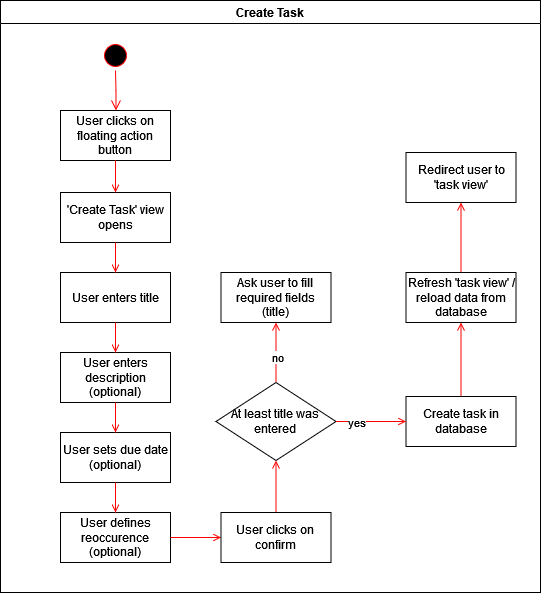

The diagram above was exported from draw.io. Its source (the exported page's mxGraphModel, read from the mxfile embedded in the PNG):
<mxGraphModel dx="1221" dy="631" grid="1" gridSize="10" guides="1" tooltips="1" connect="1" arrows="1" fold="1" page="1" pageScale="1" pageWidth="1169" pageHeight="826" background="none" math="0" shadow="0">
  <root>
    <mxCell id="0" />
    <mxCell id="1" parent="0" />
    <mxCell id="2" value="Create Task" style="swimlane;whiteSpace=wrap" parent="1" vertex="1">
      <mxGeometry x="180" y="128" width="540" height="592" as="geometry" />
    </mxCell>
    <mxCell id="5" value="" style="ellipse;shape=startState;fillColor=#000000;strokeColor=#ff0000;" parent="2" vertex="1">
      <mxGeometry x="100" y="40" width="30" height="30" as="geometry" />
    </mxCell>
    <mxCell id="6" value="" style="edgeStyle=elbowEdgeStyle;elbow=horizontal;verticalAlign=bottom;endArrow=open;endSize=8;strokeColor=#FF0000;endFill=1;rounded=0" parent="2" source="5" target="7" edge="1">
      <mxGeometry x="100" y="40" as="geometry">
        <mxPoint x="115" y="110" as="targetPoint" />
      </mxGeometry>
    </mxCell>
    <mxCell id="7" value="User clicks on floating action button" style="whiteSpace=wrap;" parent="2" vertex="1">
      <mxGeometry x="60" y="110" width="110" height="50" as="geometry" />
    </mxCell>
    <mxCell id="8" value="'Create Task' view opens" style="whiteSpace=wrap;" parent="2" vertex="1">
      <mxGeometry x="60" y="192" width="110" height="50" as="geometry" />
    </mxCell>
    <mxCell id="9" value="" style="endArrow=open;strokeColor=#FF0000;endFill=1;rounded=0" parent="2" source="7" target="8" edge="1">
      <mxGeometry relative="1" as="geometry" />
    </mxCell>
    <mxCell id="10" value="User enters title" style="whiteSpace=wrap;" parent="2" vertex="1">
      <mxGeometry x="60" y="272" width="110" height="50" as="geometry" />
    </mxCell>
    <mxCell id="11" value="" style="endArrow=open;strokeColor=#FF0000;endFill=1;rounded=0" parent="2" source="8" target="10" edge="1">
      <mxGeometry relative="1" as="geometry" />
    </mxCell>
    <mxCell id="SSWJBMraqcoBfN3YrY3c-41" value="User enters description (optional)" style="whiteSpace=wrap;" vertex="1" parent="2">
      <mxGeometry x="60" y="352" width="110" height="50" as="geometry" />
    </mxCell>
    <mxCell id="SSWJBMraqcoBfN3YrY3c-42" value="User sets due date (optional)" style="whiteSpace=wrap;" vertex="1" parent="2">
      <mxGeometry x="60" y="432" width="110" height="50" as="geometry" />
    </mxCell>
    <mxCell id="SSWJBMraqcoBfN3YrY3c-43" value="User defines reoccurence (optional)" style="whiteSpace=wrap;" vertex="1" parent="2">
      <mxGeometry x="60" y="512" width="110" height="50" as="geometry" />
    </mxCell>
    <mxCell id="SSWJBMraqcoBfN3YrY3c-44" value="" style="endArrow=open;strokeColor=#FF0000;endFill=1;rounded=0;exitX=0.5;exitY=1;exitDx=0;exitDy=0;entryX=0.5;entryY=0;entryDx=0;entryDy=0;" edge="1" parent="2" source="10" target="SSWJBMraqcoBfN3YrY3c-41">
      <mxGeometry relative="1" as="geometry">
        <mxPoint x="145.5" y="392" as="sourcePoint" />
        <mxPoint x="145.5" y="452" as="targetPoint" />
      </mxGeometry>
    </mxCell>
    <mxCell id="SSWJBMraqcoBfN3YrY3c-45" value="" style="endArrow=open;strokeColor=#FF0000;endFill=1;rounded=0;exitX=0.5;exitY=1;exitDx=0;exitDy=0;entryX=0.5;entryY=0;entryDx=0;entryDy=0;" edge="1" parent="2" source="SSWJBMraqcoBfN3YrY3c-41" target="SSWJBMraqcoBfN3YrY3c-42">
      <mxGeometry relative="1" as="geometry">
        <mxPoint x="235.5" y="482" as="sourcePoint" />
        <mxPoint x="235.5" y="542" as="targetPoint" />
      </mxGeometry>
    </mxCell>
    <mxCell id="SSWJBMraqcoBfN3YrY3c-46" value="" style="endArrow=open;strokeColor=#FF0000;endFill=1;rounded=0;exitX=0.5;exitY=1;exitDx=0;exitDy=0;entryX=0.5;entryY=0;entryDx=0;entryDy=0;" edge="1" parent="2" source="SSWJBMraqcoBfN3YrY3c-42" target="SSWJBMraqcoBfN3YrY3c-43">
      <mxGeometry relative="1" as="geometry">
        <mxPoint x="335.5" y="512" as="sourcePoint" />
        <mxPoint x="335.5" y="572" as="targetPoint" />
      </mxGeometry>
    </mxCell>
    <mxCell id="SSWJBMraqcoBfN3YrY3c-48" value="At least title was entered" style="rhombus;whiteSpace=wrap;html=1;" vertex="1" parent="2">
      <mxGeometry x="215.5" y="382" width="120" height="78" as="geometry" />
    </mxCell>
    <mxCell id="SSWJBMraqcoBfN3YrY3c-49" value="Ask user to fill required fields (title)" style="whiteSpace=wrap;" vertex="1" parent="2">
      <mxGeometry x="220.5" y="272" width="110" height="50" as="geometry" />
    </mxCell>
    <mxCell id="SSWJBMraqcoBfN3YrY3c-50" value="" style="endArrow=open;strokeColor=#FF0000;endFill=1;rounded=0;exitX=0.5;exitY=0;exitDx=0;exitDy=0;entryX=0.5;entryY=1;entryDx=0;entryDy=0;" edge="1" parent="2" source="SSWJBMraqcoBfN3YrY3c-48" target="SSWJBMraqcoBfN3YrY3c-49">
      <mxGeometry relative="1" as="geometry">
        <mxPoint x="265.5" y="432" as="sourcePoint" />
        <mxPoint x="265.5" y="462" as="targetPoint" />
      </mxGeometry>
    </mxCell>
    <mxCell id="SSWJBMraqcoBfN3YrY3c-51" value="no" style="edgeLabel;html=1;align=center;verticalAlign=middle;resizable=0;points=[];" vertex="1" connectable="0" parent="SSWJBMraqcoBfN3YrY3c-50">
      <mxGeometry x="-0.1918" y="-1" relative="1" as="geometry">
        <mxPoint y="-1" as="offset" />
      </mxGeometry>
    </mxCell>
    <mxCell id="SSWJBMraqcoBfN3YrY3c-52" value="" style="endArrow=open;strokeColor=#FF0000;endFill=1;rounded=0;exitX=1;exitY=0.5;exitDx=0;exitDy=0;entryX=0;entryY=0.5;entryDx=0;entryDy=0;" edge="1" parent="2" source="SSWJBMraqcoBfN3YrY3c-43" target="SSWJBMraqcoBfN3YrY3c-74">
      <mxGeometry relative="1" as="geometry">
        <mxPoint x="215.5" y="452" as="sourcePoint" />
        <mxPoint x="215.5" y="482" as="targetPoint" />
      </mxGeometry>
    </mxCell>
    <mxCell id="SSWJBMraqcoBfN3YrY3c-73" value="Create task in database" style="whiteSpace=wrap;" vertex="1" parent="2">
      <mxGeometry x="405.5" y="396" width="110" height="50" as="geometry" />
    </mxCell>
    <mxCell id="SSWJBMraqcoBfN3YrY3c-74" value="User clicks on confirm" style="whiteSpace=wrap;" vertex="1" parent="2">
      <mxGeometry x="220.5" y="512" width="110" height="50" as="geometry" />
    </mxCell>
    <mxCell id="SSWJBMraqcoBfN3YrY3c-53" value="" style="endArrow=open;strokeColor=#FF0000;endFill=1;rounded=0;entryX=0.5;entryY=1;entryDx=0;entryDy=0;" edge="1" parent="2" target="SSWJBMraqcoBfN3YrY3c-48">
      <mxGeometry relative="1" as="geometry">
        <mxPoint x="275.5" y="512" as="sourcePoint" />
        <mxPoint x="375.5" y="537" as="targetPoint" />
      </mxGeometry>
    </mxCell>
    <mxCell id="SSWJBMraqcoBfN3YrY3c-78" value="" style="endArrow=open;strokeColor=#FF0000;endFill=1;rounded=0;entryX=0;entryY=0.5;entryDx=0;entryDy=0;exitX=1;exitY=0.5;exitDx=0;exitDy=0;" edge="1" parent="2" source="SSWJBMraqcoBfN3YrY3c-48" target="SSWJBMraqcoBfN3YrY3c-73">
      <mxGeometry relative="1" as="geometry">
        <mxPoint x="365.5" y="462" as="sourcePoint" />
        <mxPoint x="365.5" y="410.0000000000002" as="targetPoint" />
      </mxGeometry>
    </mxCell>
    <mxCell id="SSWJBMraqcoBfN3YrY3c-79" value="yes" style="edgeLabel;html=1;align=center;verticalAlign=middle;resizable=0;points=[];" vertex="1" connectable="0" parent="SSWJBMraqcoBfN3YrY3c-78">
      <mxGeometry x="-0.4235" relative="1" as="geometry">
        <mxPoint as="offset" />
      </mxGeometry>
    </mxCell>
    <mxCell id="SSWJBMraqcoBfN3YrY3c-80" value="Refresh 'task view' / reload data from database" style="whiteSpace=wrap;" vertex="1" parent="2">
      <mxGeometry x="405.5" y="272" width="110" height="50" as="geometry" />
    </mxCell>
    <mxCell id="SSWJBMraqcoBfN3YrY3c-81" value="Redirect user to 'task view'" style="whiteSpace=wrap;" vertex="1" parent="2">
      <mxGeometry x="405.5" y="152" width="110" height="50" as="geometry" />
    </mxCell>
    <mxCell id="SSWJBMraqcoBfN3YrY3c-82" value="" style="endArrow=open;strokeColor=#FF0000;endFill=1;rounded=0;entryX=0.5;entryY=1;entryDx=0;entryDy=0;exitX=0.5;exitY=0;exitDx=0;exitDy=0;" edge="1" parent="2" source="SSWJBMraqcoBfN3YrY3c-73" target="SSWJBMraqcoBfN3YrY3c-80">
      <mxGeometry relative="1" as="geometry">
        <mxPoint x="435.5" y="362" as="sourcePoint" />
        <mxPoint x="435.5" y="310.0000000000002" as="targetPoint" />
      </mxGeometry>
    </mxCell>
    <mxCell id="SSWJBMraqcoBfN3YrY3c-83" value="" style="endArrow=open;strokeColor=#FF0000;endFill=1;rounded=0;entryX=0.5;entryY=1;entryDx=0;entryDy=0;exitX=0.5;exitY=0;exitDx=0;exitDy=0;" edge="1" parent="2" source="SSWJBMraqcoBfN3YrY3c-80" target="SSWJBMraqcoBfN3YrY3c-81">
      <mxGeometry relative="1" as="geometry">
        <mxPoint x="455.5" y="232" as="sourcePoint" />
        <mxPoint x="455.5" y="180.00000000000023" as="targetPoint" />
      </mxGeometry>
    </mxCell>
  </root>
</mxGraphModel>